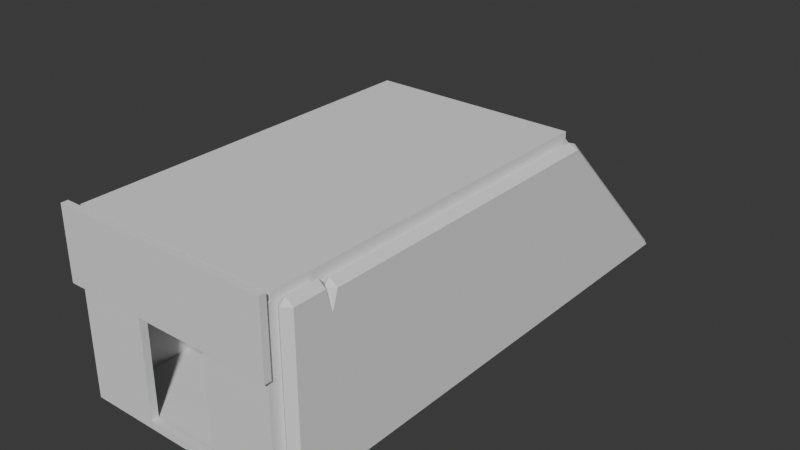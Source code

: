 # Source: blend.blend  (saved by Blender 4.4.32; exported with 4.5.12 LTS)
import bpy
from mathutils import Matrix  # noqa: F401  (used for matrix-valued properties, if any)

bpy.ops.wm.read_factory_settings(use_empty=True)
scene = bpy.context.scene
scene.name = 'Scene'

# ---- collections
col_collection = bpy.data.collections.new('Collection'); scene.collection.children.link(col_collection)

# ---- world
world_world = bpy.data.worlds.new('World'); scene.world = world_world
world_world.use_nodes = True; world_world.node_tree.nodes.clear()
_N = world_world.node_tree.nodes; _L = world_world.node_tree.links
n0 = _N.new('ShaderNodeOutputWorld'); n0.name = 'World Output'; n0.location = (300, 300)
n1 = _N.new('ShaderNodeBackground'); n1.name = 'Background'; n1.location = (10, 300)
n1.inputs[0].default_value = (0.05088, 0.05088, 0.05088, 1.0)
_L.new(n1.outputs[0], n0.inputs[0])
n0.is_active_output = True
world_world.color = (0.05088, 0.05088, 0.05088)
world_world.sun_shadow_jitter_overblur = 0.0

# ---- meshes
me_cube_001 = bpy.data.meshes.new('Cube.001')
me_cube_001.from_pydata([(-0.9166, -1.0, -0.9166), (-0.9166, -1.0, 0.9166), (-1.0, 5.256, -1.0), (-1.0, 3.278, 1.0), (0.9166, -1.0, -0.9166), (0.9166, -1.0, 0.9166), (1.0, 5.256, -1.0), (1.0, 3.278, 1.0), (-1.0, -1.0, -1.0), (-1.0, -1.0, 1.0), (1.0, -1.0, 1.0), (1.0, -1.0, -1.0), (-0.9166, 3.197, -0.9166), (-0.9166, 3.197, 0.9166), (0.9166, 3.197, 0.9166), (0.9166, 3.197, -0.9166)], [], [(8, 9, 3, 2), (2, 3, 7, 6), (6, 7, 10, 11), (5, 1, 13, 14), (2, 6, 11, 8), (7, 3, 9, 10), (0, 1, 9, 8), (5, 4, 11, 10), (4, 0, 8, 11), (1, 5, 10, 9), (15, 14, 13, 12), (4, 5, 14, 15), (0, 4, 15, 12), (1, 0, 12, 13)])
_uv = me_cube_001.uv_layers.new(name='UVMap')
_uv.uv.foreach_set('vector', [0.375, 0.0, 0.625, 0.0, 0.625, 0.25, 0.375, 0.25, 0.375, 0.25, 0.625, 0.25, 0.625, 0.5, 0.375, 0.5, 0.375, 0.5, 0.625, 0.5, 0.625, 0.75, 0.375, 0.75, 0.6146, 0.7604, 0.6146, 0.9896, 0.6146, 0.9896, 0.6146, 0.7604, 0.125, 0.5, 0.375, 0.5, 0.375, 0.75, 0.125, 0.75, 0.625, 0.5, 0.875, 0.5, 0.875, 0.75, 0.625, 0.75, 0.3854, 0.9896, 0.6146, 0.9896, 0.625, 1.0, 0.375, 1.0, 0.6146, 0.7604, 0.3854, 0.7604, 0.375, 0.75, 0.625, 0.75, 0.3854, 0.7604, 0.3854, 0.9896, 0.375, 1.0, 0.375, 0.75, 0.6146, 0.9896, 0.6146, 0.7604, 0.625, 0.75, 0.625, 1.0, 0.3854, 0.7604, 0.6146, 0.7604, 0.6146, 0.9896, 0.3854, 0.9896, 0.3854, 0.7604, 0.6146, 0.7604, 0.6146, 0.7604, 0.3854, 0.7604, 0.3854, 0.9896, 0.3854, 0.7604, 0.3854, 0.7604, 0.3854, 0.9896, 0.6146, 0.9896, 0.3854, 0.9896, 0.3854, 0.9896, 0.6146, 0.9896])
me_cube_001.update()
me_cube_002 = bpy.data.meshes.new('Cube.002')
me_cube_002.from_pydata([(-1.0, -1.0, -1.0), (-1.0, -1.0, 1.0), (1.0, -1.0, -1.0), (1.0, -1.0, 1.0), (-0.3511, -1.0, -0.9068), (-0.3511, -1.0, 0.3144), (0.3511, -1.0, 0.3144), (0.3511, -1.0, -0.9068), (-0.3511, -1.085, -0.9068), (-0.3511, -1.085, 0.3144), (0.3511, -1.085, 0.3144), (0.3511, -1.085, -0.9068), (-1.0, -1.085, -1.0), (-1.0, -1.085, 1.0), (1.0, -1.085, 1.0), (1.0, -1.085, -1.0), (-0.3511, -1.0, 0.1826), (-1.0, -1.0, 1.0), (-0.3511, -1.085, 0.1826), (-1.0, -1.085, 1.0), (0.3511, -1.0, 0.1826), (1.0, -1.0, 1.0), (0.3511, -1.085, 0.1826), (1.0, -1.085, 1.0)], [], [(16, 17, 1, 5), (20, 21, 2, 7), (7, 2, 0, 4), (5, 1, 3, 6), (18, 19, 12, 8), (11, 8, 12, 15), (0, 2, 15, 12), (17, 0, 12, 19), (7, 4, 8, 11), (16, 5, 9, 18), (3, 1, 13, 14), (21, 3, 14, 23), (5, 6, 10, 9), (20, 7, 11, 22), (4, 16, 18, 8), (1, 17, 19, 13), (23, 22, 11, 15), (4, 0, 17, 16), (9, 10, 22, 23, 14, 13, 19, 18), (6, 20, 22, 10), (2, 21, 23, 15), (6, 3, 21, 20)])
_uv = me_cube_002.uv_layers.new(name='UVMap')
_uv.uv.foreach_set('vector', [0.5681, 0.9431, 0.625, 1.0, 0.625, 1.0, 0.5681, 0.9431, 0.5681, 0.8069, 0.625, 0.75, 0.375, 0.75, 0.4319, 0.8069, 0.4319, 0.8069, 0.375, 0.75, 0.375, 1.0, 0.4319, 0.9431, 0.5681, 0.9431, 0.625, 1.0, 0.625, 0.75, 0.5681, 0.8069, 0.5681, 0.9431, 0.625, 1.0, 0.375, 1.0, 0.4319, 0.9431, 0.4319, 0.8069, 0.4319, 0.9431, 0.375, 1.0, 0.375, 0.75, 0.375, 1.0, 0.375, 0.75, 0.375, 0.75, 0.375, 1.0, 0.625, 1.0, 0.375, 1.0, 0.375, 1.0, 0.625, 1.0, 0.4319, 0.8069, 0.4319, 0.9431, 0.4319, 0.9431, 0.4319, 0.8069, 0.5681, 0.9431, 0.5681, 0.9431, 0.5681, 0.9431, 0.5681, 0.9431, 0.625, 0.75, 0.625, 1.0, 0.625, 1.0, 0.625, 0.75, 0.625, 0.75, 0.625, 0.75, 0.625, 0.75, 0.625, 0.75, 0.5681, 0.9431, 0.5681, 0.8069, 0.5681, 0.8069, 0.5681, 0.9431, 0.5681, 0.8069, 0.4319, 0.8069, 0.4319, 0.8069, 0.5681, 0.8069, 0.4319, 0.9431, 0.5681, 0.9431, 0.5681, 0.9431, 0.4319, 0.9431, 0.625, 1.0, 0.625, 1.0, 0.625, 1.0, 0.625, 1.0, 0.625, 0.75, 0.5681, 0.8069, 0.4319, 0.8069, 0.375, 0.75, 0.4319, 0.9431, 0.375, 1.0, 0.625, 1.0, 0.5681, 0.9431, 0.5681, 0.9431, 0.5681, 0.8069, 0.5681, 0.8069, 0.625, 0.75, 0.625, 0.75, 0.625, 1.0, 0.625, 1.0, 0.5681, 0.9431, 0.5681, 0.8069, 0.5681, 0.8069, 0.5681, 0.8069, 0.5681, 0.8069, 0.375, 0.75, 0.625, 0.75, 0.625, 0.75, 0.375, 0.75, 0.5681, 0.8069, 0.625, 0.75, 0.625, 0.75, 0.5681, 0.8069])
me_cube_002.update()
me_cube_004 = bpy.data.meshes.new('Cube.004')
me_cube_004.from_pydata([(-1.0, 3.278, 1.0), (1.0, 3.278, 1.0), (-1.0, -1.0, 1.0), (1.0, -1.0, 1.0), (-1.0, -1.0, 1.08), (-1.0, 3.278, 1.08), (1.0, 3.278, 1.08), (1.0, -1.0, 1.08)], [], [(1, 3, 2, 0), (6, 5, 4, 7), (3, 1, 6, 7), (0, 2, 4, 5), (2, 3, 7, 4), (1, 0, 5, 6)])
_uv = me_cube_004.uv_layers.new(name='UVMap')
_uv.uv.foreach_set('vector', [0.625, 0.5, 0.625, 0.75, 0.875, 0.75, 0.875, 0.5, 0.625, 0.5, 0.875, 0.5, 0.875, 0.75, 0.625, 0.75, 0.625, 0.75, 0.625, 0.5, 0.625, 0.5, 0.625, 0.75, 0.875, 0.5, 0.875, 0.75, 0.875, 0.75, 0.875, 0.5, 0.875, 0.75, 0.625, 0.75, 0.625, 0.75, 0.875, 0.75, 0.625, 0.5, 0.875, 0.5, 0.875, 0.5, 0.625, 0.5])
me_cube_004.update()
me_cube_006 = bpy.data.meshes.new('Cube.006')
me_cube_006.from_pydata([(-1.0, 5.256, -1.0), (-1.0, 3.278, 1.0), (-1.0, -1.0, -1.0), (-1.146, 5.256, -1.0), (-1.146, -1.0, -1.0), (-1.146, 3.278, 1.0), (-1.0, -1.0, 0.6508), (-1.0, 3.623, 0.6508), (-1.146, -1.0, 0.6508), (-1.146, 3.623, 0.6508), (-1.0, -0.305, -1.0), (-1.0, -0.4977, 1.0), (-1.146, -0.305, -1.0), (-1.146, -0.4977, 1.0), (-1.146, -0.4864, 0.6508), (-1.0, -0.4864, 0.6508), (1.144, 5.256, -1.0), (1.144, 3.278, 1.0), (1.144, -1.0, -1.0), (0.9978, 5.256, -1.0), (0.9978, -1.0, -1.0), (0.9978, 3.278, 1.0), (1.144, -1.0, 0.6508), (1.144, 3.623, 0.6508), (0.9978, -1.0, 0.6508), (0.9978, 3.623, 0.6508), (1.144, -0.305, -1.0), (1.144, -0.4977, 1.0), (0.9978, -0.305, -1.0), (0.9978, -0.4977, 1.0), (0.9978, -0.4864, 0.6508), (1.144, -0.4864, 0.6508), (1.144, -1.0, 1.047), (0.9978, -1.0, 1.047), (1.144, -0.4864, 1.047), (0.9978, -0.4864, 1.047)], [], [(15, 7, 1, 11), (14, 13, 5, 9), (7, 0, 3, 9), (11, 1, 5, 13), (10, 2, 4, 12), (2, 6, 8, 4), (1, 7, 9, 5), (12, 14, 9, 3), (10, 0, 7, 15), (2, 10, 15, 6), (4, 8, 14, 12), (0, 10, 12, 3), (6, 15, 14, 8), (14, 15, 11, 13), (31, 23, 17, 27), (30, 29, 21, 25), (23, 16, 19, 25), (27, 17, 21, 29), (26, 18, 20, 28), (18, 22, 24, 20), (17, 23, 25, 21), (28, 30, 25, 19), (26, 16, 23, 31), (18, 26, 31, 22), (20, 24, 30, 28), (16, 26, 28, 19), (24, 22, 32, 33), (30, 31, 27, 29), (32, 34, 35, 33), (30, 24, 33, 35), (31, 30, 35, 34), (22, 31, 34, 32)])
_uv = me_cube_006.uv_layers.new(name='UVMap')
_uv.uv.foreach_set('vector', [0.5813, 0.02777, 0.5813, 0.25, 0.625, 0.25, 0.625, 0.02777, 0.5813, 0.02777, 0.625, 0.02777, 0.625, 0.25, 0.5813, 0.25, 0.5813, 0.25, 0.375, 0.25, 0.375, 0.25, 0.5813, 0.25, 0.625, 0.02777, 0.625, 0.25, 0.625, 0.25, 0.625, 0.02777, 0.375, 0.02777, 0.375, 0.0, 0.375, 0.0, 0.375, 0.02777, 0.375, 0.0, 0.5813, 0.0, 0.5813, 0.0, 0.375, 0.0, 0.625, 0.25, 0.5813, 0.25, 0.5813, 0.25, 0.625, 0.25, 0.375, 0.02777, 0.5813, 0.02777, 0.5813, 0.25, 0.375, 0.25, 0.375, 0.02777, 0.375, 0.25, 0.5813, 0.25, 0.5813, 0.02777, 0.375, 0.0, 0.375, 0.02777, 0.5813, 0.02777, 0.5813, 0.0, 0.375, 0.0, 0.5813, 0.0, 0.5813, 0.02777, 0.375, 0.02777, 0.375, 0.25, 0.375, 0.02777, 0.375, 0.02777, 0.375, 0.25, 0.5813, 0.0, 0.5813, 0.02777, 0.5813, 0.02777, 0.5813, 0.0, 0.5813, 0.02777, 0.5813, 0.02777, 0.625, 0.02777, 0.625, 0.02777, 0.5813, 0.02777, 0.5813, 0.25, 0.625, 0.25, 0.625, 0.02777, 0.5813, 0.02777, 0.625, 0.02777, 0.625, 0.25, 0.5813, 0.25, 0.5813, 0.25, 0.375, 0.25, 0.375, 0.25, 0.5813, 0.25, 0.625, 0.02777, 0.625, 0.25, 0.625, 0.25, 0.625, 0.02777, 0.375, 0.02777, 0.375, 0.0, 0.375, 0.0, 0.375, 0.02777, 0.375, 0.0, 0.5813, 0.0, 0.5813, 0.0, 0.375, 0.0, 0.625, 0.25, 0.5813, 0.25, 0.5813, 0.25, 0.625, 0.25, 0.375, 0.02777, 0.5813, 0.02777, 0.5813, 0.25, 0.375, 0.25, 0.375, 0.02777, 0.375, 0.25, 0.5813, 0.25, 0.5813, 0.02777, 0.375, 0.0, 0.375, 0.02777, 0.5813, 0.02777, 0.5813, 0.0, 0.375, 0.0, 0.5813, 0.0, 0.5813, 0.02777, 0.375, 0.02777, 0.375, 0.25, 0.375, 0.02777, 0.375, 0.02777, 0.375, 0.25, 0.5813, 0.0, 0.5813, 0.0, 0.5813, 0.0, 0.5813, 0.0, 0.5813, 0.02777, 0.5813, 0.02777, 0.625, 0.02777, 0.625, 0.02777, 0.5813, 0.0, 0.5813, 0.02777, 0.5813, 0.02777, 0.5813, 0.0, 0.5813, 0.02777, 0.5813, 0.0, 0.5813, 0.0, 0.5813, 0.02777, 0.5813, 0.02777, 0.5813, 0.02777, 0.5813, 0.02777, 0.5813, 0.02777, 0.5813, 0.0, 0.5813, 0.02777, 0.5813, 0.02777, 0.5813, 0.0])
me_cube_006.update()
me_cube_003 = bpy.data.meshes.new('Cube.003')
me_cube_003.from_pydata([(-1.043, -1.165, 0.3119), (-1.043, -1.165, 1.138), (-1.043, -1.087, 0.3119), (-1.043, -1.087, 1.138), (1.039, -1.165, 0.3119), (1.039, -1.165, 1.138), (1.039, -1.087, 0.3119), (1.039, -1.087, 1.138)], [], [(0, 1, 3, 2), (2, 3, 7, 6), (6, 7, 5, 4), (4, 5, 1, 0), (2, 6, 4, 0), (7, 3, 1, 5)])
_uv = me_cube_003.uv_layers.new(name='UVMap')
_uv.uv.foreach_set('vector', [0.375, 0.0, 0.625, 0.0, 0.625, 0.25, 0.375, 0.25, 0.375, 0.25, 0.625, 0.25, 0.625, 0.5, 0.375, 0.5, 0.375, 0.5, 0.625, 0.5, 0.625, 0.75, 0.375, 0.75, 0.375, 0.75, 0.625, 0.75, 0.625, 1.0, 0.375, 1.0, 0.125, 0.5, 0.375, 0.5, 0.375, 0.75, 0.125, 0.75, 0.625, 0.5, 0.875, 0.5, 0.875, 0.75, 0.625, 0.75])
me_cube_003.update()

# ---- objects
ob_exit = bpy.data.objects.new('Exit', me_cube_001)
ob_door_wall = bpy.data.objects.new('Door_Wall', me_cube_002)
ob_top_wall = bpy.data.objects.new('Top_Wall', me_cube_004)
ob_side_wall = bpy.data.objects.new('Side_Wall', me_cube_006)
ob_door_wall2 = bpy.data.objects.new('Door_Wall2', me_cube_003)

# ---- transforms, parenting, visibility, modifiers, constraints
ob_exit.location = (0.0, 0.0, 0.0)
ob_exit.scale = (3.665, 3.0, 3.0)
ob_door_wall.location = (0.0, 0.0, 0.0)
ob_door_wall.scale = (3.665, 3.0, 3.0)
ob_top_wall.location = (0.0, 0.0, 0.0)
ob_top_wall.scale = (3.665, 3.0, 3.0)
ob_side_wall.location = (0.0, 0.0, 0.0)
ob_side_wall.scale = (3.665, 3.0, 3.0)
_m = ob_side_wall.modifiers.new('Bevel', 'BEVEL')
ob_door_wall2.location = (0.0, 0.0, 0.0)
ob_door_wall2.scale = (3.665, 3.0, 3.0)

# ---- collection membership
col_collection.objects.link(ob_exit)
col_collection.objects.link(ob_door_wall)
col_collection.objects.link(ob_top_wall)
col_collection.objects.link(ob_side_wall)
col_collection.objects.link(ob_door_wall2)

# ---- scene / render settings (as saved in the file)
scene.frame_start = 1; scene.frame_end = 250; scene.frame_set(1)
scene.render.engine = 'BLENDER_EEVEE_NEXT'
bpy.context.view_layer.update()

# ---- added for rendering (the .blend has no active camera and no usable light): camera, sun
cam_auto = bpy.data.cameras.new('AutoCamera')
cam_auto.lens = 50.0
cam_auto.sensor_width = 36.0
cam_auto.clip_end = 1000.0
ob_auto_camera = bpy.data.objects.new('AutoCamera', cam_auto)
scene.collection.objects.link(ob_auto_camera)
ob_auto_camera.location = (20.3204, -18.2524, 16.4662)
ob_auto_camera.rotation_euler = (1.09748, -7.21219e-08, 0.694738)
scene.camera = ob_auto_camera
light_auto_sun = bpy.data.lights.new('AutoSun', 'SUN')
light_auto_sun.energy = 3.0
light_auto_sun.angle = 0.0523599
ob_auto_sun = bpy.data.objects.new('AutoSun', light_auto_sun)
scene.collection.objects.link(ob_auto_sun)
ob_auto_sun.rotation_euler = (0.872665, 0.174533, 0.523599)
bpy.context.view_layer.update()
